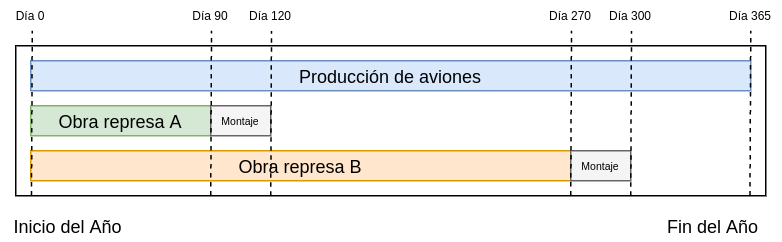

The diagram above was exported from draw.io. Its source (the exported page's mxGraphModel, read from the mxfile embedded in the PNG):
<mxGraphModel dx="630" dy="461" grid="1" gridSize="10" guides="1" tooltips="1" connect="1" arrows="1" fold="1" page="1" pageScale="1" pageWidth="850" pageHeight="1100" math="0" shadow="0">
  <root>
    <mxCell id="0" />
    <mxCell id="1" parent="0" />
    <mxCell id="qTIYi5uf6vrfc-tpBLXf-11" value="" style="rounded=0;whiteSpace=wrap;html=1;" parent="1" vertex="1">
      <mxGeometry x="110" y="90" width="500" height="100" as="geometry" />
    </mxCell>
    <mxCell id="qTIYi5uf6vrfc-tpBLXf-2" value="Inicio del Año" style="text;html=1;strokeColor=none;fillColor=none;align=center;verticalAlign=middle;whiteSpace=wrap;rounded=0;" parent="1" vertex="1">
      <mxGeometry x="100" y="200" width="90" height="20" as="geometry" />
    </mxCell>
    <mxCell id="qTIYi5uf6vrfc-tpBLXf-3" value="Fin del Año" style="text;html=1;strokeColor=none;fillColor=none;align=center;verticalAlign=middle;whiteSpace=wrap;rounded=0;" parent="1" vertex="1">
      <mxGeometry x="540" y="200" width="70" height="20" as="geometry" />
    </mxCell>
    <mxCell id="qTIYi5uf6vrfc-tpBLXf-5" value="Producción de aviones" style="shape=step;perimeter=stepPerimeter;whiteSpace=wrap;html=1;fixedSize=1;size=0;fillColor=#dae8fc;strokeColor=#6c8ebf;" parent="1" vertex="1">
      <mxGeometry x="120" y="100" width="480" height="20" as="geometry" />
    </mxCell>
    <mxCell id="qTIYi5uf6vrfc-tpBLXf-6" value="Obra represa A" style="shape=step;perimeter=stepPerimeter;whiteSpace=wrap;html=1;fixedSize=1;size=0;fillColor=#d5e8d4;strokeColor=#82b366;" parent="1" vertex="1">
      <mxGeometry x="120" y="130" width="120" height="20" as="geometry" />
    </mxCell>
    <mxCell id="qTIYi5uf6vrfc-tpBLXf-7" value="Obra represa B" style="shape=step;perimeter=stepPerimeter;whiteSpace=wrap;html=1;fixedSize=1;size=0;fillColor=#ffe6cc;strokeColor=#d79b00;" parent="1" vertex="1">
      <mxGeometry x="120" y="160" width="360" height="20" as="geometry" />
    </mxCell>
    <mxCell id="qTIYi5uf6vrfc-tpBLXf-9" value="" style="shape=step;perimeter=stepPerimeter;fixedSize=1;size=0;fillColor=#f5f5f5;strokeColor=#666666;fontColor=#333333;html=1;" parent="1" vertex="1">
      <mxGeometry x="240" y="130" width="40" height="20" as="geometry" />
    </mxCell>
    <mxCell id="qTIYi5uf6vrfc-tpBLXf-12" value="" style="shape=step;perimeter=stepPerimeter;whiteSpace=wrap;html=1;fixedSize=1;size=0;fillColor=#f5f5f5;strokeColor=#666666;fontColor=#333333;" parent="1" vertex="1">
      <mxGeometry x="480" y="160" width="40" height="20" as="geometry" />
    </mxCell>
    <mxCell id="qTIYi5uf6vrfc-tpBLXf-14" value="" style="endArrow=none;dashed=1;html=1;exitX=0.021;exitY=0.999;exitDx=0;exitDy=0;exitPerimeter=0;" parent="1" source="qTIYi5uf6vrfc-tpBLXf-11" edge="1">
      <mxGeometry width="50" height="50" relative="1" as="geometry">
        <mxPoint x="290" y="220" as="sourcePoint" />
        <mxPoint x="121" y="80" as="targetPoint" />
      </mxGeometry>
    </mxCell>
    <mxCell id="qTIYi5uf6vrfc-tpBLXf-17" value="" style="endArrow=none;dashed=1;html=1;exitX=0.021;exitY=0.999;exitDx=0;exitDy=0;exitPerimeter=0;" parent="1" edge="1">
      <mxGeometry width="50" height="50" relative="1" as="geometry">
        <mxPoint x="240" y="189.90000000000003" as="sourcePoint" />
        <mxPoint x="240.5" y="80" as="targetPoint" />
      </mxGeometry>
    </mxCell>
    <mxCell id="qTIYi5uf6vrfc-tpBLXf-18" value="Día 90" style="text;html=1;strokeColor=none;fillColor=none;align=center;verticalAlign=middle;whiteSpace=wrap;rounded=0;fontSize=8;" parent="1" vertex="1">
      <mxGeometry x="220" y="60" width="40" height="20" as="geometry" />
    </mxCell>
    <mxCell id="qTIYi5uf6vrfc-tpBLXf-19" value="" style="endArrow=none;dashed=1;html=1;exitX=0.021;exitY=0.999;exitDx=0;exitDy=0;exitPerimeter=0;" parent="1" edge="1">
      <mxGeometry width="50" height="50" relative="1" as="geometry">
        <mxPoint x="280" y="190.00000000000003" as="sourcePoint" />
        <mxPoint x="280.5" y="80.1" as="targetPoint" />
      </mxGeometry>
    </mxCell>
    <mxCell id="qTIYi5uf6vrfc-tpBLXf-20" value="Día 120" style="text;html=1;strokeColor=none;fillColor=none;align=center;verticalAlign=middle;whiteSpace=wrap;rounded=0;fontSize=8;" parent="1" vertex="1">
      <mxGeometry x="260" y="60" width="40" height="20" as="geometry" />
    </mxCell>
    <mxCell id="qTIYi5uf6vrfc-tpBLXf-22" value="" style="endArrow=none;dashed=1;html=1;exitX=0.021;exitY=0.999;exitDx=0;exitDy=0;exitPerimeter=0;" parent="1" edge="1">
      <mxGeometry width="50" height="50" relative="1" as="geometry">
        <mxPoint x="480" y="189.9" as="sourcePoint" />
        <mxPoint x="480.5" y="80.00000000000009" as="targetPoint" />
      </mxGeometry>
    </mxCell>
    <mxCell id="qTIYi5uf6vrfc-tpBLXf-23" value="Día 270" style="text;html=1;strokeColor=none;fillColor=none;align=center;verticalAlign=middle;whiteSpace=wrap;rounded=0;fontSize=8;" parent="1" vertex="1">
      <mxGeometry x="460" y="60" width="40" height="20" as="geometry" />
    </mxCell>
    <mxCell id="qTIYi5uf6vrfc-tpBLXf-24" value="" style="endArrow=none;dashed=1;html=1;exitX=0.021;exitY=0.999;exitDx=0;exitDy=0;exitPerimeter=0;" parent="1" edge="1">
      <mxGeometry width="50" height="50" relative="1" as="geometry">
        <mxPoint x="520" y="189.99999999999991" as="sourcePoint" />
        <mxPoint x="520.5" y="80.10000000000016" as="targetPoint" />
      </mxGeometry>
    </mxCell>
    <mxCell id="qTIYi5uf6vrfc-tpBLXf-25" value="Día 300" style="text;html=1;strokeColor=none;fillColor=none;align=center;verticalAlign=middle;whiteSpace=wrap;rounded=0;fontSize=8;" parent="1" vertex="1">
      <mxGeometry x="500" y="60" width="40" height="20" as="geometry" />
    </mxCell>
    <mxCell id="qTIYi5uf6vrfc-tpBLXf-26" value="" style="endArrow=none;dashed=1;html=1;exitX=0.021;exitY=0.999;exitDx=0;exitDy=0;exitPerimeter=0;" parent="1" edge="1">
      <mxGeometry width="50" height="50" relative="1" as="geometry">
        <mxPoint x="599.5" y="189.89999999999984" as="sourcePoint" />
        <mxPoint x="600" y="80.00000000000014" as="targetPoint" />
      </mxGeometry>
    </mxCell>
    <mxCell id="qTIYi5uf6vrfc-tpBLXf-28" value="Montaje" style="text;html=1;strokeColor=none;fillColor=none;align=center;verticalAlign=middle;whiteSpace=wrap;rounded=0;fontSize=7;" parent="1" vertex="1">
      <mxGeometry x="240" y="130" width="40" height="20" as="geometry" />
    </mxCell>
    <mxCell id="qTIYi5uf6vrfc-tpBLXf-29" value="Montaje" style="text;html=1;strokeColor=none;fillColor=none;align=center;verticalAlign=middle;whiteSpace=wrap;rounded=0;fontSize=7;" parent="1" vertex="1">
      <mxGeometry x="480" y="160" width="40" height="20" as="geometry" />
    </mxCell>
    <mxCell id="3y6x_TYRV7-bCZZpl8GZ-1" value="Día 365" style="text;html=1;strokeColor=none;fillColor=none;align=center;verticalAlign=middle;whiteSpace=wrap;rounded=0;fontSize=8;" parent="1" vertex="1">
      <mxGeometry x="580" y="60" width="40" height="20" as="geometry" />
    </mxCell>
    <mxCell id="3y6x_TYRV7-bCZZpl8GZ-2" value="Día 0" style="text;html=1;strokeColor=none;fillColor=none;align=center;verticalAlign=middle;whiteSpace=wrap;rounded=0;fontSize=8;" parent="1" vertex="1">
      <mxGeometry x="100" y="60" width="40" height="20" as="geometry" />
    </mxCell>
  </root>
</mxGraphModel>